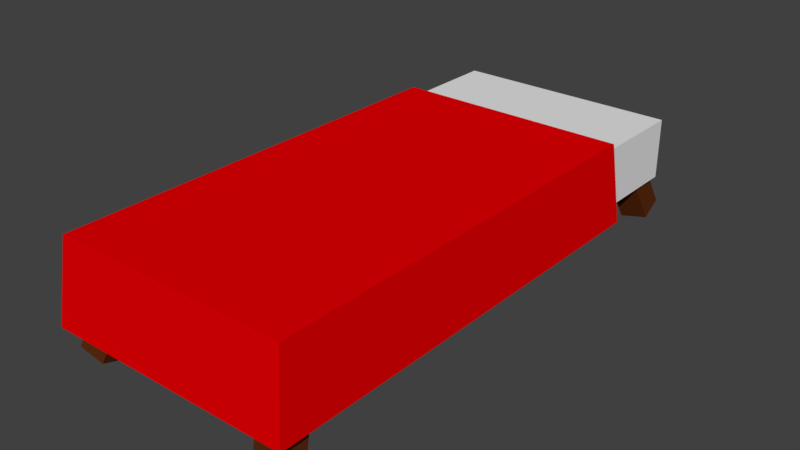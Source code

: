 # Source: Bed.blend  (saved by Blender 2.79.0; exported with 4.5.12 LTS)
import bpy
from mathutils import Matrix  # noqa: F401  (used for matrix-valued properties, if any)

bpy.ops.wm.read_factory_settings(use_empty=True)
scene = bpy.context.scene
scene.name = 'Scene'

# ---- collections
col_collection_1 = bpy.data.collections.new('Collection 1'); scene.collection.children.link(col_collection_1)

# ---- materials (node trees are filled in below, after node groups)
mat_bedsheet = bpy.data.materials.new('BedSheet')
mat_bedsheet.alpha_threshold = 0.0
mat_bedsheet.roughness = 0.5
mat_bed = bpy.data.materials.new('Bed')
mat_bed.alpha_threshold = 0.0
mat_bed.roughness = 0.5
mat_wood = bpy.data.materials.new('Wood')
mat_wood.alpha_threshold = 0.0
mat_wood.roughness = 0.5

# ---- material node trees
mat_bedsheet.use_nodes = True; mat_bedsheet.node_tree.nodes.clear()
_N = mat_bedsheet.node_tree.nodes; _L = mat_bedsheet.node_tree.links
n0 = _N.new('ShaderNodeOutputMaterial'); n0.name = 'Material Output'; n0.location = (300, 300)
n1 = _N.new('ShaderNodeBsdfDiffuse'); n1.name = 'Diffuse BSDF'; n1.location = (10, 300)
n1.inputs[0].default_value = (0.8, 0.0, 0.001218, 1.0)
_L.new(n1.outputs[0], n0.inputs[0])
n0.is_active_output = True
mat_bed.use_nodes = True; mat_bed.node_tree.nodes.clear()
_N = mat_bed.node_tree.nodes; _L = mat_bed.node_tree.links
n0 = _N.new('ShaderNodeOutputMaterial'); n0.name = 'Material Output'; n0.location = (300, 300)
n1 = _N.new('ShaderNodeBsdfDiffuse'); n1.name = 'Diffuse BSDF'; n1.location = (10, 300)
_L.new(n1.outputs[0], n0.inputs[0])
n0.is_active_output = True
mat_wood.use_nodes = True; mat_wood.node_tree.nodes.clear()
_N = mat_wood.node_tree.nodes; _L = mat_wood.node_tree.links
n0 = _N.new('ShaderNodeOutputMaterial'); n0.name = 'Material Output'; n0.location = (300, 300)
n1 = _N.new('ShaderNodeBsdfDiffuse'); n1.name = 'Diffuse BSDF'; n1.location = (10, 300)
n1.inputs[0].default_value = (0.09324, 0.02161, 0.005316, 1.0)
_L.new(n1.outputs[0], n0.inputs[0])
n0.is_active_output = True

# ---- world
world_world = bpy.data.worlds.new('World'); scene.world = world_world
world_world.color = (0.05088, 0.05088, 0.05088)
world_world.use_sun_shadow = False
world_world.sun_shadow_jitter_overblur = 0.0
world_world.cycles.sampling_method = 'MANUAL'
world_world.light_settings.ao_factor = 0.2344

# ---- meshes
me_cube_001 = bpy.data.meshes.new('Cube.001')
me_cube_001.from_pydata([(-0.7555, -1.729, -0.7175), (-0.7555, 1.729, -0.7175), (-0.7555, 1.729, -0.3122), (0.7555, -1.729, -0.7175), (0.7555, 1.729, -0.7175), (0.7555, 1.729, -0.3122), (-0.7555, 1.01, -0.7175), (-0.7555, 1.01, -0.3122), (0.7555, 1.01, -0.7175), (0.7555, 1.01, -0.3122), (-0.8208, 1.128, -0.8002), (-0.8208, -1.848, -0.8002), (-0.7828, -1.779, -0.2574), (0.7828, 1.06, -0.2574), (0.7828, -1.779, -0.2574), (0.8208, -1.848, -0.8002), (-0.7828, 1.06, -0.2574), (0.8208, 1.128, -0.8002), (0.5915, 1.622, -1.017), (0.4897, 1.432, -0.5253), (0.5724, 1.791, -0.9552), (0.4706, 1.601, -0.4637), (0.768, 1.628, -0.9779), (0.6661, 1.438, -0.4864), (0.7489, 1.797, -0.9164), (0.647, 1.607, -0.4249), (-0.5915, 1.622, -1.017), (-0.4897, 1.432, -0.5253), (-0.5724, 1.791, -0.9552), (-0.4706, 1.601, -0.4637), (-0.768, 1.628, -0.9779), (-0.6661, 1.438, -0.4864), (-0.7489, 1.797, -0.9164), (-0.647, 1.607, -0.4249), (0.5915, -1.622, -1.017), (0.4897, -1.432, -0.5253), (0.5724, -1.791, -0.9552), (0.4706, -1.601, -0.4637), (0.768, -1.628, -0.9779), (0.6661, -1.438, -0.4864), (0.7489, -1.797, -0.9164), (0.647, -1.607, -0.4249), (-0.5915, -1.622, -1.017), (-0.4897, -1.432, -0.5253), (-0.5724, -1.791, -0.9552), (-0.4706, -1.601, -0.4637), (-0.768, -1.628, -0.9779), (-0.6661, -1.438, -0.4864), (-0.7489, -1.797, -0.9164), (-0.647, -1.607, -0.4249)], [], [(6, 7, 2, 1), (1, 2, 5, 4), (3, 8, 17, 15), (9, 7, 16, 13), (6, 8, 3, 0), (8, 9, 13, 17), (5, 2, 7, 9), (1, 4, 8, 6), (4, 5, 9, 8), (6, 0, 11, 10), (17, 13, 14, 15), (15, 14, 12, 11), (13, 16, 12, 14), (11, 12, 16, 10), (0, 3, 15, 11), (7, 6, 10, 16), (18, 19, 21, 20), (20, 21, 25, 24), (24, 25, 23, 22), (22, 23, 19, 18), (20, 24, 22, 18), (25, 21, 19, 23), (26, 28, 29, 27), (28, 32, 33, 29), (32, 30, 31, 33), (30, 26, 27, 31), (28, 26, 30, 32), (33, 31, 27, 29), (34, 36, 37, 35), (36, 40, 41, 37), (40, 38, 39, 41), (38, 34, 35, 39), (36, 34, 38, 40), (41, 39, 35, 37), (42, 43, 45, 44), (44, 45, 49, 48), (48, 49, 47, 46), (46, 47, 43, 42), (44, 48, 46, 42), (49, 45, 43, 47)])
me_cube_001.polygons.foreach_set('material_index', [1, 1, 0, 0, 1, 0, 1, 1, 1, 0, 0, 0, 0, 0, 0, 0, 2, 2, 2, 2, 2, 2, 2, 2, 2, 2, 2, 2, 2, 2, 2, 2, 2, 2, 2, 2, 2, 2, 2, 2])
me_cube_001.materials.append(mat_bedsheet)
me_cube_001.materials.append(mat_bed)
me_cube_001.materials.append(mat_wood)
me_cube_001.use_remesh_preserve_volume = False
me_cube_001.use_remesh_preserve_attributes = False
me_cube_001.use_mirror_vertex_groups = False
me_cube_001.update()

# ---- objects
ob_cube = bpy.data.objects.new('Cube', me_cube_001)

# ---- transforms, parenting, visibility, modifiers, constraints
ob_cube.location = (0.0, 0.0, 1.0)
ob_cube.lineart.crease_threshold = 0.0

# ---- collection membership
col_collection_1.objects.link(ob_cube)

# ---- scene / render settings (as saved in the file)
scene.frame_start = 1; scene.frame_end = 250; scene.frame_set(1)
scene.render.engine = 'CYCLES'
scene.render.resolution_percentage = 50
scene.render.dither_intensity = 0.0
scene.cycles.use_denoising = False
scene.cycles.samples = 128
scene.cycles.sampling_pattern = 'TABULATED_SOBOL'
scene.cycles.use_adaptive_sampling = False
scene.cycles.use_light_tree = False
scene.cycles.blur_glossy = 0.0
scene.cycles.sample_clamp_indirect = 0.0
scene.view_settings.view_transform = 'Standard'
bpy.context.view_layer.update()

# ---- added for rendering (the .blend has no active camera and no usable light): camera, sun
cam_auto = bpy.data.cameras.new('AutoCamera')
cam_auto.lens = 50.0
cam_auto.sensor_width = 36.0
cam_auto.clip_end = 1000.0
ob_auto_camera = bpy.data.objects.new('AutoCamera', cam_auto)
scene.collection.objects.link(ob_auto_camera)
ob_auto_camera.location = (3.7647, -4.54297, 3.37469)
ob_auto_camera.rotation_euler = (1.09748, -7.21219e-08, 0.694738)
scene.camera = ob_auto_camera
light_auto_sun = bpy.data.lights.new('AutoSun', 'SUN')
light_auto_sun.energy = 3.0
light_auto_sun.angle = 0.0523599
ob_auto_sun = bpy.data.objects.new('AutoSun', light_auto_sun)
scene.collection.objects.link(ob_auto_sun)
ob_auto_sun.rotation_euler = (0.872665, 0.174533, 0.523599)
bpy.context.view_layer.update()
